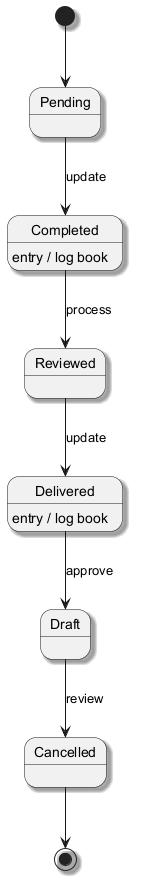

The diagram above was rendered by PlantUML. Its source (embedded in the PNG):
@startuml
skinparam backgroundColor #FFFFFF
skinparam classBackgroundColor #F1F8E9
skinparam classBorderColor #33691E
skinparam shadowing true
[*] --> Pending
Pending --> Completed : update
Completed --> Reviewed : process
Completed : entry / log book
Reviewed --> Delivered : update
Delivered --> Draft : approve
Delivered : entry / log book
Draft --> Cancelled : review
Cancelled --> [*]
@enduml